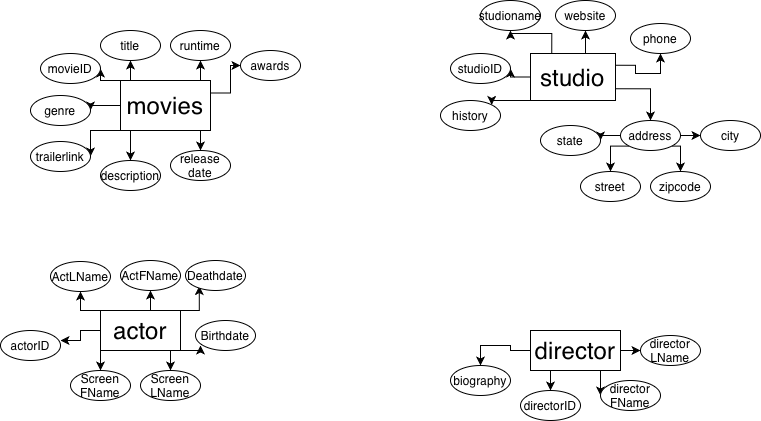

The diagram above was exported from draw.io. Its source (the exported page's mxGraphModel, read from the mxfile embedded in the PNG):
<mxGraphModel dx="976" dy="642" grid="1" gridSize="10" guides="1" tooltips="1" connect="1" arrows="1" fold="1" page="1" pageScale="1" pageWidth="850" pageHeight="1100" math="0" shadow="0">
  <root>
    <mxCell id="0" />
    <mxCell id="1" parent="0" />
    <mxCell id="qjAxdUxJPD05HsfBlBUv-18" edge="1" parent="1" source="qjAxdUxJPD05HsfBlBUv-1" style="edgeStyle=orthogonalEdgeStyle;rounded=0;orthogonalLoop=1;jettySize=auto;html=1;exitX=0;exitY=0.5;exitDx=0;exitDy=0;entryX=1;entryY=0.5;entryDx=0;entryDy=0;" target="qjAxdUxJPD05HsfBlBUv-12">
      <mxGeometry relative="1" as="geometry" />
    </mxCell>
    <mxCell id="qjAxdUxJPD05HsfBlBUv-19" edge="1" parent="1" source="qjAxdUxJPD05HsfBlBUv-1" style="edgeStyle=orthogonalEdgeStyle;rounded=0;orthogonalLoop=1;jettySize=auto;html=1;exitX=0.25;exitY=0;exitDx=0;exitDy=0;entryX=0.5;entryY=1;entryDx=0;entryDy=0;" target="qjAxdUxJPD05HsfBlBUv-7">
      <mxGeometry relative="1" as="geometry" />
    </mxCell>
    <mxCell id="qjAxdUxJPD05HsfBlBUv-20" edge="1" parent="1" source="qjAxdUxJPD05HsfBlBUv-1" style="edgeStyle=orthogonalEdgeStyle;rounded=0;orthogonalLoop=1;jettySize=auto;html=1;exitX=0.75;exitY=0;exitDx=0;exitDy=0;entryX=0.5;entryY=1;entryDx=0;entryDy=0;" target="qjAxdUxJPD05HsfBlBUv-13">
      <mxGeometry relative="1" as="geometry" />
    </mxCell>
    <mxCell id="qjAxdUxJPD05HsfBlBUv-21" edge="1" parent="1" source="qjAxdUxJPD05HsfBlBUv-1" style="edgeStyle=orthogonalEdgeStyle;rounded=0;orthogonalLoop=1;jettySize=auto;html=1;exitX=0;exitY=0;exitDx=0;exitDy=0;entryX=1;entryY=0.5;entryDx=0;entryDy=0;" target="qjAxdUxJPD05HsfBlBUv-6">
      <mxGeometry relative="1" as="geometry" />
    </mxCell>
    <mxCell id="qjAxdUxJPD05HsfBlBUv-22" edge="1" parent="1" source="qjAxdUxJPD05HsfBlBUv-1" style="edgeStyle=orthogonalEdgeStyle;rounded=0;orthogonalLoop=1;jettySize=auto;html=1;exitX=0.25;exitY=1;exitDx=0;exitDy=0;entryX=0.5;entryY=0;entryDx=0;entryDy=0;" target="qjAxdUxJPD05HsfBlBUv-9">
      <mxGeometry relative="1" as="geometry" />
    </mxCell>
    <mxCell id="qjAxdUxJPD05HsfBlBUv-23" edge="1" parent="1" source="qjAxdUxJPD05HsfBlBUv-1" style="edgeStyle=orthogonalEdgeStyle;rounded=0;orthogonalLoop=1;jettySize=auto;html=1;exitX=0.75;exitY=1;exitDx=0;exitDy=0;entryX=0.5;entryY=0;entryDx=0;entryDy=0;" target="qjAxdUxJPD05HsfBlBUv-11">
      <mxGeometry relative="1" as="geometry" />
    </mxCell>
    <mxCell id="qjAxdUxJPD05HsfBlBUv-27" edge="1" parent="1" source="qjAxdUxJPD05HsfBlBUv-1" style="edgeStyle=orthogonalEdgeStyle;rounded=0;orthogonalLoop=1;jettySize=auto;html=1;exitX=0;exitY=1;exitDx=0;exitDy=0;entryX=1;entryY=0.5;entryDx=0;entryDy=0;" target="qjAxdUxJPD05HsfBlBUv-14">
      <mxGeometry relative="1" as="geometry" />
    </mxCell>
    <mxCell id="qjAxdUxJPD05HsfBlBUv-28" edge="1" parent="1" source="qjAxdUxJPD05HsfBlBUv-1" style="edgeStyle=orthogonalEdgeStyle;rounded=0;orthogonalLoop=1;jettySize=auto;html=1;exitX=1;exitY=0.25;exitDx=0;exitDy=0;" target="qjAxdUxJPD05HsfBlBUv-15">
      <mxGeometry relative="1" as="geometry" />
    </mxCell>
    <mxCell id="qjAxdUxJPD05HsfBlBUv-1" parent="1" style="rounded=0;whiteSpace=wrap;html=1;" value="&lt;font style=&quot;font-size: 24px;&quot;&gt;movies&lt;/font&gt;" vertex="1">
      <mxGeometry height="50" width="90" x="150" y="110" as="geometry" />
    </mxCell>
    <mxCell id="qjAxdUxJPD05HsfBlBUv-36" edge="1" parent="1" source="qjAxdUxJPD05HsfBlBUv-2" style="edgeStyle=orthogonalEdgeStyle;rounded=0;orthogonalLoop=1;jettySize=auto;html=1;exitX=0;exitY=0;exitDx=0;exitDy=0;entryX=0.5;entryY=1;entryDx=0;entryDy=0;" target="qjAxdUxJPD05HsfBlBUv-33">
      <mxGeometry relative="1" as="geometry" />
    </mxCell>
    <mxCell id="qjAxdUxJPD05HsfBlBUv-37" edge="1" parent="1" source="qjAxdUxJPD05HsfBlBUv-2" style="edgeStyle=orthogonalEdgeStyle;rounded=0;orthogonalLoop=1;jettySize=auto;html=1;exitX=0.5;exitY=0;exitDx=0;exitDy=0;entryX=0.5;entryY=1;entryDx=0;entryDy=0;" target="qjAxdUxJPD05HsfBlBUv-32">
      <mxGeometry relative="1" as="geometry" />
    </mxCell>
    <mxCell id="qjAxdUxJPD05HsfBlBUv-38" edge="1" parent="1" source="qjAxdUxJPD05HsfBlBUv-2" style="edgeStyle=orthogonalEdgeStyle;rounded=0;orthogonalLoop=1;jettySize=auto;html=1;exitX=1;exitY=0;exitDx=0;exitDy=0;entryX=0;entryY=1;entryDx=0;entryDy=0;">
      <mxGeometry relative="1" as="geometry">
        <mxPoint x="228.78679656440352" y="315.6066017177982" as="targetPoint" />
      </mxGeometry>
    </mxCell>
    <mxCell id="qjAxdUxJPD05HsfBlBUv-39" edge="1" parent="1" source="qjAxdUxJPD05HsfBlBUv-2" style="edgeStyle=orthogonalEdgeStyle;rounded=0;orthogonalLoop=1;jettySize=auto;html=1;exitX=1;exitY=1;exitDx=0;exitDy=0;entryX=0;entryY=0.5;entryDx=0;entryDy=0;">
      <mxGeometry relative="1" as="geometry">
        <mxPoint x="230" y="375" as="targetPoint" />
      </mxGeometry>
    </mxCell>
    <mxCell id="qjAxdUxJPD05HsfBlBUv-40" edge="1" parent="1" source="qjAxdUxJPD05HsfBlBUv-2" style="edgeStyle=orthogonalEdgeStyle;rounded=0;orthogonalLoop=1;jettySize=auto;html=1;exitX=0.75;exitY=1;exitDx=0;exitDy=0;entryX=0.5;entryY=0;entryDx=0;entryDy=0;" target="qjAxdUxJPD05HsfBlBUv-31">
      <mxGeometry relative="1" as="geometry" />
    </mxCell>
    <mxCell id="qjAxdUxJPD05HsfBlBUv-41" edge="1" parent="1" source="qjAxdUxJPD05HsfBlBUv-2" style="edgeStyle=orthogonalEdgeStyle;rounded=0;orthogonalLoop=1;jettySize=auto;html=1;exitX=0.25;exitY=1;exitDx=0;exitDy=0;entryX=0.5;entryY=0;entryDx=0;entryDy=0;" target="qjAxdUxJPD05HsfBlBUv-30">
      <mxGeometry relative="1" as="geometry" />
    </mxCell>
    <mxCell id="qjAxdUxJPD05HsfBlBUv-42" edge="1" parent="1" source="qjAxdUxJPD05HsfBlBUv-2" style="edgeStyle=orthogonalEdgeStyle;rounded=0;orthogonalLoop=1;jettySize=auto;html=1;exitX=0;exitY=0.5;exitDx=0;exitDy=0;entryX=0.5;entryY=0;entryDx=0;entryDy=0;">
      <mxGeometry relative="1" as="geometry">
        <mxPoint x="90" y="370" as="targetPoint" />
      </mxGeometry>
    </mxCell>
    <mxCell id="qjAxdUxJPD05HsfBlBUv-2" parent="1" style="rounded=0;whiteSpace=wrap;html=1;" value="&lt;font style=&quot;font-size: 24px;&quot;&gt;actor&lt;/font&gt;" vertex="1">
      <mxGeometry height="40" width="80" x="130" y="340" as="geometry" />
    </mxCell>
    <mxCell id="qjAxdUxJPD05HsfBlBUv-47" edge="1" parent="1" source="qjAxdUxJPD05HsfBlBUv-3" style="edgeStyle=orthogonalEdgeStyle;rounded=0;orthogonalLoop=1;jettySize=auto;html=1;exitX=0.25;exitY=1;exitDx=0;exitDy=0;entryX=0.5;entryY=0;entryDx=0;entryDy=0;" target="qjAxdUxJPD05HsfBlBUv-43">
      <mxGeometry relative="1" as="geometry" />
    </mxCell>
    <mxCell id="qjAxdUxJPD05HsfBlBUv-48" edge="1" parent="1" source="qjAxdUxJPD05HsfBlBUv-3" style="edgeStyle=orthogonalEdgeStyle;rounded=0;orthogonalLoop=1;jettySize=auto;html=1;exitX=0.75;exitY=1;exitDx=0;exitDy=0;entryX=0;entryY=0.5;entryDx=0;entryDy=0;" target="qjAxdUxJPD05HsfBlBUv-44">
      <mxGeometry relative="1" as="geometry" />
    </mxCell>
    <mxCell id="qjAxdUxJPD05HsfBlBUv-49" edge="1" parent="1" source="qjAxdUxJPD05HsfBlBUv-3" style="edgeStyle=orthogonalEdgeStyle;rounded=0;orthogonalLoop=1;jettySize=auto;html=1;exitX=1;exitY=0.5;exitDx=0;exitDy=0;entryX=0;entryY=0.5;entryDx=0;entryDy=0;" target="qjAxdUxJPD05HsfBlBUv-45">
      <mxGeometry relative="1" as="geometry" />
    </mxCell>
    <mxCell id="qjAxdUxJPD05HsfBlBUv-50" edge="1" parent="1" source="qjAxdUxJPD05HsfBlBUv-3" style="edgeStyle=orthogonalEdgeStyle;rounded=0;orthogonalLoop=1;jettySize=auto;html=1;exitX=0;exitY=0.5;exitDx=0;exitDy=0;entryX=0.5;entryY=0;entryDx=0;entryDy=0;" target="qjAxdUxJPD05HsfBlBUv-46">
      <mxGeometry relative="1" as="geometry" />
    </mxCell>
    <mxCell id="qjAxdUxJPD05HsfBlBUv-3" parent="1" style="rounded=0;whiteSpace=wrap;html=1;" value="&lt;font style=&quot;font-size: 24px;&quot;&gt;director&lt;/font&gt;" vertex="1">
      <mxGeometry height="40" width="90" x="560" y="360" as="geometry" />
    </mxCell>
    <mxCell id="qjAxdUxJPD05HsfBlBUv-58" edge="1" parent="1" source="qjAxdUxJPD05HsfBlBUv-4" style="edgeStyle=orthogonalEdgeStyle;rounded=0;orthogonalLoop=1;jettySize=auto;html=1;exitX=0;exitY=0.5;exitDx=0;exitDy=0;entryX=1;entryY=0.5;entryDx=0;entryDy=0;" target="qjAxdUxJPD05HsfBlBUv-52">
      <mxGeometry relative="1" as="geometry" />
    </mxCell>
    <mxCell id="qjAxdUxJPD05HsfBlBUv-59" edge="1" parent="1" source="qjAxdUxJPD05HsfBlBUv-4" style="edgeStyle=orthogonalEdgeStyle;rounded=0;orthogonalLoop=1;jettySize=auto;html=1;exitX=0.25;exitY=0;exitDx=0;exitDy=0;entryX=0.5;entryY=1;entryDx=0;entryDy=0;" target="qjAxdUxJPD05HsfBlBUv-53">
      <mxGeometry relative="1" as="geometry" />
    </mxCell>
    <mxCell id="qjAxdUxJPD05HsfBlBUv-61" edge="1" parent="1" source="qjAxdUxJPD05HsfBlBUv-4" style="edgeStyle=orthogonalEdgeStyle;rounded=0;orthogonalLoop=1;jettySize=auto;html=1;exitX=0.75;exitY=0;exitDx=0;exitDy=0;entryX=0.5;entryY=1;entryDx=0;entryDy=0;" target="qjAxdUxJPD05HsfBlBUv-54">
      <mxGeometry relative="1" as="geometry" />
    </mxCell>
    <mxCell id="qjAxdUxJPD05HsfBlBUv-62" edge="1" parent="1" source="qjAxdUxJPD05HsfBlBUv-4" style="edgeStyle=orthogonalEdgeStyle;rounded=0;orthogonalLoop=1;jettySize=auto;html=1;exitX=1;exitY=0.25;exitDx=0;exitDy=0;entryX=0.5;entryY=1;entryDx=0;entryDy=0;" target="qjAxdUxJPD05HsfBlBUv-55">
      <mxGeometry relative="1" as="geometry" />
    </mxCell>
    <mxCell id="qjAxdUxJPD05HsfBlBUv-64" edge="1" parent="1" source="qjAxdUxJPD05HsfBlBUv-4" style="edgeStyle=orthogonalEdgeStyle;rounded=0;orthogonalLoop=1;jettySize=auto;html=1;exitX=1;exitY=0.75;exitDx=0;exitDy=0;entryX=0.5;entryY=0;entryDx=0;entryDy=0;" target="qjAxdUxJPD05HsfBlBUv-56">
      <mxGeometry relative="1" as="geometry" />
    </mxCell>
    <mxCell id="qjAxdUxJPD05HsfBlBUv-70" edge="1" parent="1" source="qjAxdUxJPD05HsfBlBUv-4" style="edgeStyle=orthogonalEdgeStyle;rounded=0;orthogonalLoop=1;jettySize=auto;html=1;exitX=0;exitY=1;exitDx=0;exitDy=0;entryX=1;entryY=0;entryDx=0;entryDy=0;" target="qjAxdUxJPD05HsfBlBUv-69">
      <mxGeometry relative="1" as="geometry" />
    </mxCell>
    <mxCell id="qjAxdUxJPD05HsfBlBUv-4" parent="1" style="rounded=0;whiteSpace=wrap;html=1;" value="&lt;font size=&quot;5&quot;&gt;studio&lt;/font&gt;" vertex="1">
      <mxGeometry height="47" width="85" x="560" y="83" as="geometry" />
    </mxCell>
    <mxCell id="qjAxdUxJPD05HsfBlBUv-6" parent="1" style="ellipse;whiteSpace=wrap;html=1;" value="movieID" vertex="1">
      <mxGeometry height="30" width="60" x="70" y="83" as="geometry" />
    </mxCell>
    <mxCell id="qjAxdUxJPD05HsfBlBUv-7" parent="1" style="ellipse;whiteSpace=wrap;html=1;" value="title" vertex="1">
      <mxGeometry height="30" width="60" x="130" y="60" as="geometry" />
    </mxCell>
    <mxCell id="qjAxdUxJPD05HsfBlBUv-9" parent="1" style="ellipse;whiteSpace=wrap;html=1;" value="description" vertex="1">
      <mxGeometry height="30" width="60" x="130" y="190" as="geometry" />
    </mxCell>
    <mxCell id="qjAxdUxJPD05HsfBlBUv-11" parent="1" style="ellipse;whiteSpace=wrap;html=1;" value="release date" vertex="1">
      <mxGeometry height="30" width="60" x="200" y="180" as="geometry" />
    </mxCell>
    <mxCell id="qjAxdUxJPD05HsfBlBUv-12" parent="1" style="ellipse;whiteSpace=wrap;html=1;" value="genre" vertex="1">
      <mxGeometry height="30" width="60" x="60" y="125" as="geometry" />
    </mxCell>
    <mxCell id="qjAxdUxJPD05HsfBlBUv-13" parent="1" style="ellipse;whiteSpace=wrap;html=1;" value="runtime" vertex="1">
      <mxGeometry height="30" width="60" x="200" y="60" as="geometry" />
    </mxCell>
    <mxCell id="qjAxdUxJPD05HsfBlBUv-14" parent="1" style="ellipse;whiteSpace=wrap;html=1;" value="trailerlink" vertex="1">
      <mxGeometry height="30" width="60" x="60" y="171" as="geometry" />
    </mxCell>
    <mxCell id="qjAxdUxJPD05HsfBlBUv-15" parent="1" style="ellipse;whiteSpace=wrap;html=1;" value="awards" vertex="1">
      <mxGeometry height="30" width="60" x="270" y="80" as="geometry" />
    </mxCell>
    <mxCell id="qjAxdUxJPD05HsfBlBUv-29" parent="1" style="ellipse;whiteSpace=wrap;html=1;" value="actorID" vertex="1">
      <mxGeometry height="30" width="60" x="30" y="360" as="geometry" />
    </mxCell>
    <mxCell id="qjAxdUxJPD05HsfBlBUv-30" parent="1" style="ellipse;whiteSpace=wrap;html=1;" value="Screen&lt;div&gt;FName&lt;/div&gt;" vertex="1">
      <mxGeometry height="30" width="60" x="100" y="400" as="geometry" />
    </mxCell>
    <mxCell id="qjAxdUxJPD05HsfBlBUv-31" parent="1" style="ellipse;whiteSpace=wrap;html=1;" value="Screen LName" vertex="1">
      <mxGeometry height="30" width="60" x="170" y="400" as="geometry" />
    </mxCell>
    <mxCell id="qjAxdUxJPD05HsfBlBUv-32" parent="1" style="ellipse;whiteSpace=wrap;html=1;" value="ActFName" vertex="1">
      <mxGeometry height="30" width="60" x="150" y="290" as="geometry" />
    </mxCell>
    <mxCell id="qjAxdUxJPD05HsfBlBUv-33" parent="1" style="ellipse;whiteSpace=wrap;html=1;" value="ActLName" vertex="1">
      <mxGeometry height="30" width="60" x="80" y="291" as="geometry" />
    </mxCell>
    <mxCell id="qjAxdUxJPD05HsfBlBUv-34" parent="1" style="ellipse;whiteSpace=wrap;html=1;" value="Birthdate" vertex="1">
      <mxGeometry height="30" width="60" x="225" y="350" as="geometry" />
    </mxCell>
    <mxCell id="qjAxdUxJPD05HsfBlBUv-35" parent="1" style="ellipse;whiteSpace=wrap;html=1;" value="Deathdate" vertex="1">
      <mxGeometry height="30" width="60" x="215" y="290" as="geometry" />
    </mxCell>
    <mxCell id="qjAxdUxJPD05HsfBlBUv-43" parent="1" style="ellipse;whiteSpace=wrap;html=1;" value="directorID" vertex="1">
      <mxGeometry height="30" width="60" x="550" y="420" as="geometry" />
    </mxCell>
    <mxCell id="qjAxdUxJPD05HsfBlBUv-44" parent="1" style="ellipse;whiteSpace=wrap;html=1;" value="director&lt;div&gt;FName&lt;/div&gt;" vertex="1">
      <mxGeometry height="30" width="60" x="630" y="410" as="geometry" />
    </mxCell>
    <mxCell id="qjAxdUxJPD05HsfBlBUv-45" parent="1" style="ellipse;whiteSpace=wrap;html=1;" value="director&lt;div&gt;LName&lt;/div&gt;" vertex="1">
      <mxGeometry height="30" width="60" x="670" y="365" as="geometry" />
    </mxCell>
    <mxCell id="qjAxdUxJPD05HsfBlBUv-46" parent="1" style="ellipse;whiteSpace=wrap;html=1;" value="biography" vertex="1">
      <mxGeometry height="30" width="60" x="480" y="395" as="geometry" />
    </mxCell>
    <mxCell id="qjAxdUxJPD05HsfBlBUv-52" parent="1" style="ellipse;whiteSpace=wrap;html=1;" value="studioID" vertex="1">
      <mxGeometry height="30" width="60" x="480" y="83" as="geometry" />
    </mxCell>
    <mxCell id="qjAxdUxJPD05HsfBlBUv-53" parent="1" style="ellipse;whiteSpace=wrap;html=1;" value="studioname" vertex="1">
      <mxGeometry height="30" width="60" x="510" y="30" as="geometry" />
    </mxCell>
    <mxCell id="qjAxdUxJPD05HsfBlBUv-54" parent="1" style="ellipse;whiteSpace=wrap;html=1;" value="website&lt;span style=&quot;caret-color: rgba(0, 0, 0, 0); color: rgba(0, 0, 0, 0); font-family: monospace; font-size: 0px; text-align: start; white-space: nowrap;&quot;&gt;%3CmxGraphModel%3E%3Croot%3E%3CmxCell%20id%3D%220%22%2F%3E%3CmxCell%20id%3D%221%22%20parent%3D%220%22%2F%3E%3CmxCell%20id%3D%222%22%20parent%3D%221%22%20style%3D%22ellipse%3BwhiteSpace%3Dwrap%3Bhtml%3D1%3B%22%20value%3D%22biography%22%20vertex%3D%221%22%3E%3CmxGeometry%20height%3D%2230%22%20width%3D%2260%22%20x%3D%22480%22%20y%3D%22395%22%20as%3D%22geometry%22%2F%3E%3C%2FmxCell%3E%3C%2Froot%3E%3C%2FmxGraphModel%3E&lt;/span&gt;" vertex="1">
      <mxGeometry height="30" width="60" x="585" y="30" as="geometry" />
    </mxCell>
    <mxCell id="qjAxdUxJPD05HsfBlBUv-55" parent="1" style="ellipse;whiteSpace=wrap;html=1;" value="phone" vertex="1">
      <mxGeometry height="30" width="60" x="660" y="53" as="geometry" />
    </mxCell>
    <mxCell id="qjAxdUxJPD05HsfBlBUv-71" edge="1" parent="1" source="qjAxdUxJPD05HsfBlBUv-56" style="edgeStyle=orthogonalEdgeStyle;rounded=0;orthogonalLoop=1;jettySize=auto;html=1;exitX=0;exitY=0.5;exitDx=0;exitDy=0;entryX=1;entryY=0.5;entryDx=0;entryDy=0;" target="qjAxdUxJPD05HsfBlBUv-67">
      <mxGeometry relative="1" as="geometry" />
    </mxCell>
    <mxCell id="qjAxdUxJPD05HsfBlBUv-72" edge="1" parent="1" source="qjAxdUxJPD05HsfBlBUv-56" style="edgeStyle=orthogonalEdgeStyle;rounded=0;orthogonalLoop=1;jettySize=auto;html=1;exitX=1;exitY=0.5;exitDx=0;exitDy=0;entryX=0;entryY=0.5;entryDx=0;entryDy=0;" target="qjAxdUxJPD05HsfBlBUv-66">
      <mxGeometry relative="1" as="geometry" />
    </mxCell>
    <mxCell id="qjAxdUxJPD05HsfBlBUv-73" edge="1" parent="1" source="qjAxdUxJPD05HsfBlBUv-56" style="edgeStyle=orthogonalEdgeStyle;rounded=0;orthogonalLoop=1;jettySize=auto;html=1;exitX=1;exitY=1;exitDx=0;exitDy=0;entryX=0.5;entryY=0;entryDx=0;entryDy=0;" target="qjAxdUxJPD05HsfBlBUv-68">
      <mxGeometry relative="1" as="geometry" />
    </mxCell>
    <mxCell id="qjAxdUxJPD05HsfBlBUv-74" edge="1" parent="1" source="qjAxdUxJPD05HsfBlBUv-56" style="edgeStyle=orthogonalEdgeStyle;rounded=0;orthogonalLoop=1;jettySize=auto;html=1;exitX=0;exitY=1;exitDx=0;exitDy=0;entryX=0.5;entryY=0;entryDx=0;entryDy=0;" target="qjAxdUxJPD05HsfBlBUv-65">
      <mxGeometry relative="1" as="geometry" />
    </mxCell>
    <mxCell id="qjAxdUxJPD05HsfBlBUv-56" parent="1" style="ellipse;whiteSpace=wrap;html=1;" value="address" vertex="1">
      <mxGeometry height="30" width="60" x="650" y="150" as="geometry" />
    </mxCell>
    <mxCell id="qjAxdUxJPD05HsfBlBUv-65" parent="1" style="ellipse;whiteSpace=wrap;html=1;" value="street" vertex="1">
      <mxGeometry height="30" width="60" x="610" y="201" as="geometry" />
    </mxCell>
    <mxCell id="qjAxdUxJPD05HsfBlBUv-66" parent="1" style="ellipse;whiteSpace=wrap;html=1;" value="city" vertex="1">
      <mxGeometry height="30" width="60" x="730" y="150" as="geometry" />
    </mxCell>
    <mxCell id="qjAxdUxJPD05HsfBlBUv-67" parent="1" style="ellipse;whiteSpace=wrap;html=1;" value="state" vertex="1">
      <mxGeometry height="30" width="60" x="570" y="155" as="geometry" />
    </mxCell>
    <mxCell id="qjAxdUxJPD05HsfBlBUv-68" parent="1" style="ellipse;whiteSpace=wrap;html=1;" value="zipcode" vertex="1">
      <mxGeometry height="30" width="60" x="680" y="201" as="geometry" />
    </mxCell>
    <mxCell id="qjAxdUxJPD05HsfBlBUv-69" parent="1" style="ellipse;whiteSpace=wrap;html=1;" value="history" vertex="1">
      <mxGeometry height="30" width="60" x="470" y="130" as="geometry" />
    </mxCell>
  </root>
</mxGraphModel>